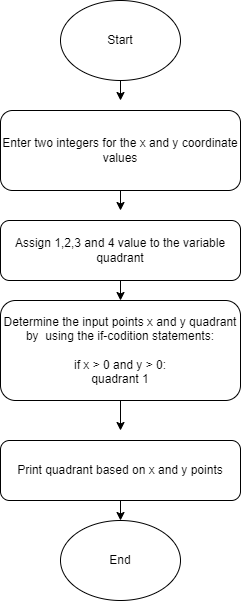

The diagram above was exported from draw.io. Its source (the exported page's mxGraphModel, read from the mxfile embedded in the PNG):
<mxGraphModel dx="362" dy="515" grid="1" gridSize="10" guides="1" tooltips="1" connect="1" arrows="1" fold="1" page="1" pageScale="1" pageWidth="850" pageHeight="1100" math="0" shadow="0">
  <root>
    <mxCell id="0" />
    <mxCell id="1" parent="0" />
    <mxCell id="10" style="edgeStyle=none;html=1;" edge="1" parent="1" source="2">
      <mxGeometry relative="1" as="geometry">
        <mxPoint x="160" y="120" as="targetPoint" />
      </mxGeometry>
    </mxCell>
    <mxCell id="2" value="Start" style="ellipse;whiteSpace=wrap;html=1;" vertex="1" parent="1">
      <mxGeometry x="100" y="20" width="120" height="80" as="geometry" />
    </mxCell>
    <mxCell id="12" style="edgeStyle=none;html=1;" edge="1" parent="1" source="3">
      <mxGeometry relative="1" as="geometry">
        <mxPoint x="160" y="230" as="targetPoint" />
      </mxGeometry>
    </mxCell>
    <mxCell id="3" value="Enter two integers for the x and y coordinate values" style="rounded=1;whiteSpace=wrap;html=1;" vertex="1" parent="1">
      <mxGeometry x="40" y="130" width="240" height="80" as="geometry" />
    </mxCell>
    <mxCell id="14" style="edgeStyle=none;html=1;" edge="1" parent="1" source="4">
      <mxGeometry relative="1" as="geometry">
        <mxPoint x="160" y="450" as="targetPoint" />
      </mxGeometry>
    </mxCell>
    <mxCell id="4" value="Determine the input points x and y quadrant by&amp;nbsp; using the if-codition statements:&lt;br&gt;&lt;br&gt;if x &amp;gt; 0 and y &amp;gt; 0:&lt;br&gt;quadrant 1" style="rounded=1;whiteSpace=wrap;html=1;" vertex="1" parent="1">
      <mxGeometry x="40" y="320" width="240" height="100" as="geometry" />
    </mxCell>
    <mxCell id="15" style="edgeStyle=none;html=1;entryX=0.5;entryY=0;entryDx=0;entryDy=0;" edge="1" parent="1" source="5" target="7">
      <mxGeometry relative="1" as="geometry" />
    </mxCell>
    <mxCell id="5" value="Print quadrant based on x and y points" style="rounded=1;whiteSpace=wrap;html=1;" vertex="1" parent="1">
      <mxGeometry x="40" y="460" width="240" height="60" as="geometry" />
    </mxCell>
    <mxCell id="7" value="End" style="ellipse;whiteSpace=wrap;html=1;" vertex="1" parent="1">
      <mxGeometry x="100" y="540" width="120" height="80" as="geometry" />
    </mxCell>
    <mxCell id="13" style="edgeStyle=none;html=1;" edge="1" parent="1" source="8">
      <mxGeometry relative="1" as="geometry">
        <mxPoint x="160" y="320" as="targetPoint" />
      </mxGeometry>
    </mxCell>
    <mxCell id="8" value="Assign 1,2,3 and 4 value to the variable quadrant" style="rounded=1;whiteSpace=wrap;html=1;" vertex="1" parent="1">
      <mxGeometry x="40" y="240" width="240" height="60" as="geometry" />
    </mxCell>
  </root>
</mxGraphModel>